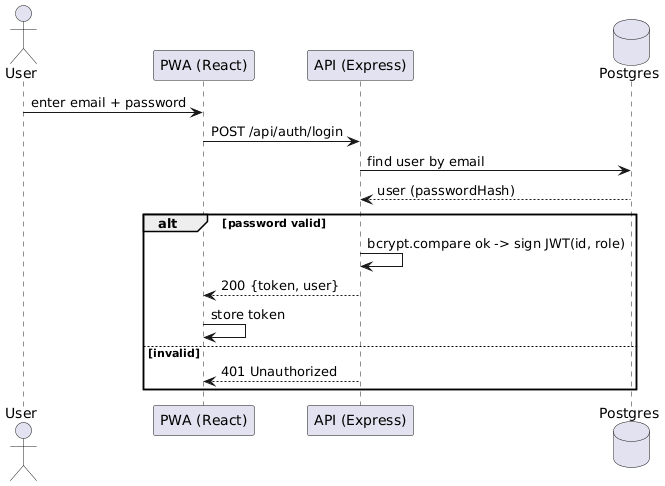

The diagram above was rendered by PlantUML. Its source (embedded in the PNG):
@startuml
actor User
participant "PWA (React)" as Client
participant "API (Express)" as API
database "Postgres" as DB

User -> Client : enter email + password
Client -> API : POST /api/auth/login
API -> DB : find user by email
DB --> API : user (passwordHash)
alt password valid
  API -> API : bcrypt.compare ok -> sign JWT(id, role)
  API --> Client : 200 {token, user}
  Client -> Client : store token
else invalid
  API --> Client : 401 Unauthorized
end
@enduml